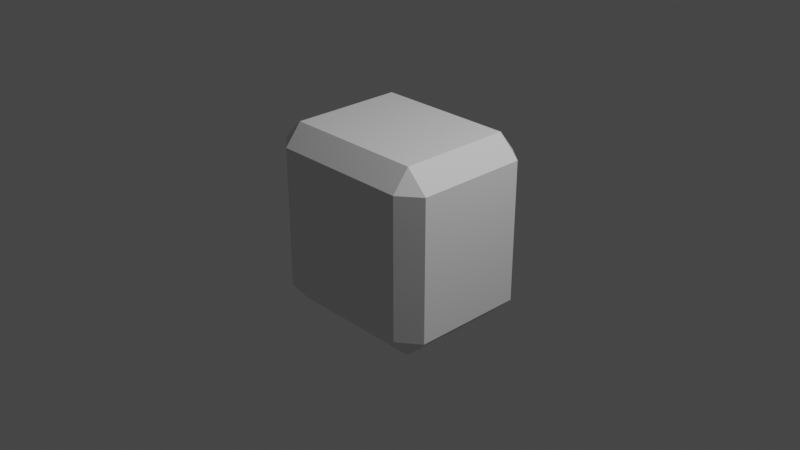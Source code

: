 # Source: set_obj10_thin_block_corner.blend  (saved by Blender 3.4.6; exported with 4.5.12 LTS)
import bpy
from mathutils import Matrix  # noqa: F401  (used for matrix-valued properties, if any)

bpy.ops.wm.read_factory_settings(use_empty=True)
scene = bpy.context.scene
scene.name = 'Scene'

# ---- collections
col_collection = bpy.data.collections.new('Collection'); scene.collection.children.link(col_collection)

# ---- materials (node trees are filled in below, after node groups)
mat_material_001 = bpy.data.materials.new('Material.001')
mat_material_001.alpha_threshold = 0.0
mat_material_001.use_transparent_shadow = False
mat_material_001.roughness = 0.5
mat_material_001.line_color = (0.0, 0.0, 0.0, 1.0)

# ---- material node trees
mat_material_001.use_nodes = True; mat_material_001.node_tree.nodes.clear()
_N = mat_material_001.node_tree.nodes; _L = mat_material_001.node_tree.links
n0 = _N.new('ShaderNodeOutputMaterial'); n0.name = 'Material Output'; n0.location = (300, 300)
n1 = _N.new('ShaderNodeBsdfPrincipled'); n1.name = 'Principled BSDF'; n1.location = (10, 300)
n1.distribution = 'GGX'
n1.subsurface_method = 'RANDOM_WALK_SKIN'
n1.inputs[3].default_value = 1.45
n1.inputs[27].default_value = (0.0, 0.0, 0.0, 1.0)
n1.inputs[28].default_value = 1.0
_L.new(n1.outputs[0], n0.inputs[0])
n0.is_active_output = True

# ---- world
world_world = bpy.data.worlds.new('World'); scene.world = world_world
world_world.use_nodes = True; world_world.node_tree.nodes.clear()
_N = world_world.node_tree.nodes; _L = world_world.node_tree.links
n0 = _N.new('ShaderNodeOutputWorld'); n0.name = 'World Output'; n0.location = (300, 300)
n1 = _N.new('ShaderNodeBackground'); n1.name = 'Background'; n1.location = (10, 300)
n1.inputs[0].default_value = (0.05088, 0.05088, 0.05088, 1.0)
_L.new(n1.outputs[0], n0.inputs[0])
n0.is_active_output = True
world_world.color = (0.05088, 0.05088, 0.05088)
world_world.use_sun_shadow = False
world_world.sun_shadow_jitter_overblur = 0.0

# ---- cameras
cam_camera = bpy.data.cameras.new('Camera')
cam_camera.clip_end = 100.0
cam_camera.ortho_scale = 7.314

# ---- lights
light_light = bpy.data.lights.new('Light', 'POINT')
light_light.transmission_factor = 0.0
light_light.energy = 1000.0
light_light.shadow_soft_size = 0.1
light_light.shadow_maximum_resolution = 0.006
light_light.use_absolute_resolution = True

# ---- meshes
me_cube_001 = bpy.data.meshes.new('Cube.001')
me_cube_001.from_pydata([(1.0, 1.0, 1.0), (1.0, 1.0, -1.0), (1.0, -1.0, 1.0), (1.0, -1.0, -1.0), (-1.0, 1.0, 1.0), (-1.0, 1.0, -1.0), (-1.0, -1.0, 1.0), (-1.0, -1.0, -1.0)], [], [(0, 4, 6, 2), (3, 2, 6, 7), (7, 6, 4, 5), (5, 1, 3, 7), (1, 0, 2, 3), (5, 4, 0, 1)])
_uv = me_cube_001.uv_layers.new(name='UVMap')
_uv.uv.foreach_set('vector', [0.625, 0.5, 0.875, 0.5, 0.875, 0.75, 0.625, 0.75, 0.375, 0.75, 0.625, 0.75, 0.625, 1.0, 0.375, 1.0, 0.375, 0.0, 0.625, 0.0, 0.625, 0.25, 0.375, 0.25, 0.125, 0.5, 0.375, 0.5, 0.375, 0.75, 0.125, 0.75, 0.375, 0.5, 0.625, 0.5, 0.625, 0.75, 0.375, 0.75, 0.375, 0.25, 0.625, 0.25, 0.625, 0.5, 0.375, 0.5])
me_cube_001.materials.append(mat_material_001)
me_cube_001.use_mirror_vertex_groups = False
me_cube_001.update()

# ---- objects
ob_light = bpy.data.objects.new('Light', light_light)
ob_camera = bpy.data.objects.new('Camera', cam_camera)
ob_cube = bpy.data.objects.new('Cube', me_cube_001)

# ---- transforms, parenting, visibility, modifiers, constraints
ob_light.location = (4.076, 1.005, 5.904)
ob_light.rotation_euler = (0.6503, 0.05522, 1.866)
ob_light.lock_rotations_4d = False
ob_light.empty_display_type = 'ARROWS'
ob_light.color = (0.0, 0.0, 0.0, 0.0)
ob_light.lineart.crease_threshold = 0.0
ob_camera.location = (7.359, -6.926, 4.958)
ob_camera.rotation_euler = (1.109, 0.0, 0.8149)
ob_camera.lock_rotations_4d = False
ob_camera.empty_display_type = 'ARROWS'
ob_camera.color = (0.0, 0.0, 0.0, 0.0)
ob_camera.display_type = 'WIRE'
ob_camera.lineart.crease_threshold = 0.0
ob_cube.location = (0.0, 0.0, 0.0)
ob_cube.scale = (1.0, 0.8, 1.0)
ob_cube.lock_rotations_4d = False
ob_cube.empty_display_type = 'ARROWS'
ob_cube.lineart.crease_threshold = 0.0
_m = ob_cube.modifiers.new('倒角', 'BEVEL')
_m.width = 0.23
_m.width_pct = 0.23
_m.profile = 0.5429

# ---- collection membership
col_collection.objects.link(ob_light)
col_collection.objects.link(ob_camera)
col_collection.objects.link(ob_cube)

# ---- scene / render settings (as saved in the file)
scene.camera = ob_camera
scene.frame_start = 1; scene.frame_end = 250; scene.frame_set(1)
scene.render.engine = 'BLENDER_EEVEE_NEXT'
scene.cycles.sampling_pattern = 'TABULATED_SOBOL'
scene.cycles.use_light_tree = False
scene.view_settings.view_transform = 'Filmic'
bpy.context.view_layer.update()

